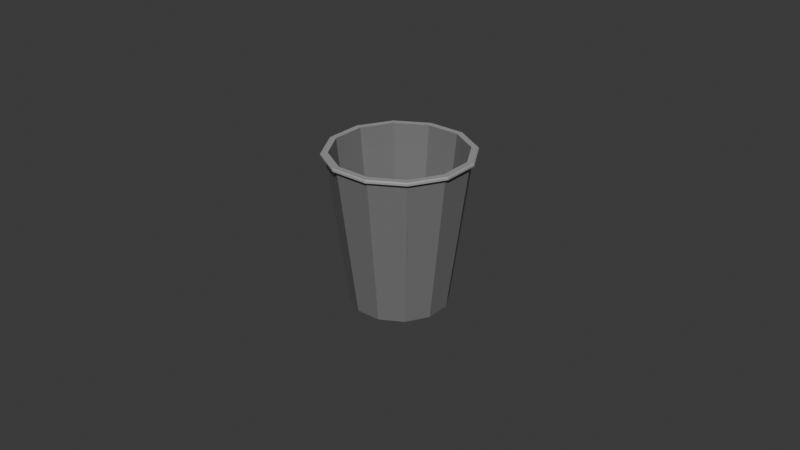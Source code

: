 # Source: Cup.blend  (saved by Blender 5.1.29; exported with 4.5.12 LTS)
import bpy
from mathutils import Matrix  # noqa: F401  (used for matrix-valued properties, if any)

bpy.ops.wm.read_factory_settings(use_empty=True)
scene = bpy.context.scene
scene.name = 'Scene'

# ---- collections
col_collection = bpy.data.collections.new('Collection'); scene.collection.children.link(col_collection)

# ---- materials (node trees are filled in below, after node groups)
mat_cup = bpy.data.materials.new('cup')
mat_cupbody = bpy.data.materials.new('cupbody')

# ---- material node trees
mat_cup.use_nodes = True; mat_cup.node_tree.nodes.clear()
_N = mat_cup.node_tree.nodes; _L = mat_cup.node_tree.links
n0 = _N.new('ShaderNodeBsdfPrincipled'); n0.name = 'Principled BSDF'; n0.location = (-200, 100)
n0.inputs[0].default_value = (0.3583, 0.3583, 0.3583, 1.0)
n1 = _N.new('ShaderNodeOutputMaterial'); n1.name = 'Material Output'; n1.location = (200, 100)
_L.new(n0.outputs[0], n1.inputs[0])
n1.is_active_output = True
mat_cupbody.use_nodes = True; mat_cupbody.node_tree.nodes.clear()
_N = mat_cupbody.node_tree.nodes; _L = mat_cupbody.node_tree.links
n0 = _N.new('ShaderNodeBsdfPrincipled'); n0.name = 'Principled BSDF'; n0.location = (-200, 100)
n0.inputs[0].default_value = (0.1806, 0.1806, 0.1806, 1.0)
n1 = _N.new('ShaderNodeOutputMaterial'); n1.name = 'Material Output'; n1.location = (200, 100)
_L.new(n0.outputs[0], n1.inputs[0])
n1.is_active_output = True

# ---- world
world_world = bpy.data.worlds.new('World'); scene.world = world_world
world_world.use_nodes = True; world_world.node_tree.nodes.clear()
_N = world_world.node_tree.nodes; _L = world_world.node_tree.links
n0 = _N.new('ShaderNodeOutputWorld'); n0.name = 'World Output'; n0.location = (200, 100)
n1 = _N.new('ShaderNodeBackground'); n1.name = 'Background'; n1.location = (-200, 100)
n1.inputs[0].default_value = (0.05088, 0.05088, 0.05088, 1.0)
_L.new(n1.outputs[0], n0.inputs[0])
n0.is_active_output = True
world_world.color = (0.05088, 0.05088, 0.05088)
world_world.sun_shadow_jitter_overblur = 0.0

# ---- meshes
me_cylinder_001 = bpy.data.meshes.new('Cylinder.001')
me_cylinder_001.from_pydata([(-0.003951, 0.01411, -0.005546), (-0.005737, 0.02078, 0.04106), (0.003475, 0.01411, -0.005546), (0.00526, 0.02078, 0.04106), (0.009906, 0.0104, -0.005546), (0.01478, 0.01528, 0.04106), (0.01362, 0.003967, -0.005546), (0.02028, 0.005753, 0.04106), (0.01362, -0.003459, -0.005546), (0.02028, -0.005244, 0.04106), (0.009907, -0.00989, -0.005546), (0.01479, -0.01477, 0.04106), (0.003475, -0.0136, -0.005546), (0.005261, -0.02027, 0.04106), (-0.003951, -0.0136, -0.005546), (-0.005736, -0.02027, 0.04106), (-0.01038, -0.009891, -0.005546), (-0.01526, -0.01477, 0.04106), (-0.0141, -0.003459, -0.005546), (-0.02076, -0.005245, 0.04106), (-0.0141, 0.003967, -0.005546), (-0.02076, 0.005752, 0.04106), (-0.01038, 0.0104, -0.005546), (-0.01526, 0.01528, 0.04106), (-0.005037, 0.01816, 0.02048), (0.004561, 0.01816, 0.02048), (0.01287, 0.01337, 0.02048), (0.01767, 0.005053, 0.02048), (0.01767, -0.004545, 0.02048), (0.01287, -0.01286, 0.02048), (0.004561, -0.01766, 0.02048), (-0.005037, -0.01766, 0.02048), (-0.01335, -0.01286, 0.02048), (-0.01815, -0.004545, 0.02048), (-0.01815, 0.005053, 0.02048), (-0.01335, 0.01336, 0.02048), (0.00526, 0.02078, 0.04223), (-0.005737, 0.02078, 0.04223), (0.01478, 0.01528, 0.04223), (0.02028, 0.005753, 0.04223), (0.02028, -0.005244, 0.04223), (0.01479, -0.01477, 0.04223), (0.005261, -0.02027, 0.04223), (-0.005736, -0.02027, 0.04223), (-0.01526, -0.01477, 0.04223), (-0.02076, -0.005245, 0.04223), (-0.02076, 0.005752, 0.04223), (-0.01526, 0.01528, 0.04223), (0.005038, 0.01995, 0.04223), (-0.005515, 0.01995, 0.04223), (0.01418, 0.01467, 0.04223), (0.01945, 0.005531, 0.04223), (0.01945, -0.005022, 0.04223), (0.01418, -0.01416, 0.04223), (0.005039, -0.01944, 0.04223), (-0.005514, -0.01944, 0.04223), (-0.01465, -0.01416, 0.04223), (-0.01993, -0.005023, 0.04223), (-0.01993, 0.00553, 0.04223), (-0.01465, 0.01467, 0.04223), (-0.004131, 0.01478, -0.005546), (0.003654, 0.01478, -0.005546), (0.0104, 0.01089, -0.005546), (0.01429, 0.004147, -0.005546), (0.01429, -0.003638, -0.005546), (0.0104, -0.01038, -0.005546), (0.003655, -0.01427, -0.005546), (-0.00413, -0.01427, -0.005546), (-0.01087, -0.01038, -0.005546), (-0.01476, -0.003639, -0.005546), (-0.01476, 0.004146, -0.005546), (-0.01087, 0.01089, -0.005546), (-0.004112, 0.01471, -0.002967), (0.003636, 0.01471, -0.002967), (0.01035, 0.01084, -0.002967), (0.01422, 0.004128, -0.002967), (0.01422, -0.00362, -0.002967), (0.01035, -0.01033, -0.002967), (0.003636, -0.0142, -0.002967), (-0.004112, -0.0142, -0.002967), (-0.01082, -0.01033, -0.002967), (-0.0147, -0.00362, -0.002967), (-0.0147, 0.004128, -0.002967), (-0.01082, 0.01084, -0.002967), (0.005606, 0.02207, 0.04135), (0.00552, 0.02175, 0.04104), (-0.005997, 0.02175, 0.04104), (-0.006083, 0.02207, 0.04135), (0.01573, 0.01622, 0.04135), (0.01549, 0.01599, 0.04104), (0.02158, 0.006099, 0.04135), (0.02125, 0.006013, 0.04104), (0.02158, -0.00559, 0.04135), (0.02125, -0.005504, 0.04104), (0.01573, -0.01571, 0.04135), (0.0155, -0.01548, 0.04104), (0.005607, -0.02156, 0.04135), (0.005521, -0.02124, 0.04104), (-0.006082, -0.02156, 0.04135), (-0.005996, -0.02124, 0.04104), (-0.01621, -0.01571, 0.04135), (-0.01597, -0.01548, 0.04104), (-0.02205, -0.005591, 0.04135), (-0.02173, -0.005505, 0.04104), (-0.02205, 0.006098, 0.04135), (-0.02173, 0.006012, 0.04104), (-0.01621, 0.01622, 0.04135), (-0.01597, 0.01599, 0.04104), (0.00552, 0.02175, 0.04226), (0.005606, 0.02207, 0.04194), (-0.006083, 0.02207, 0.04194), (-0.005997, 0.02175, 0.04226), (0.01549, 0.01599, 0.04226), (0.01573, 0.01622, 0.04194), (0.02125, 0.006013, 0.04226), (0.02158, 0.006099, 0.04194), (0.02125, -0.005504, 0.04226), (0.02158, -0.00559, 0.04194), (0.0155, -0.01548, 0.04226), (0.01573, -0.01571, 0.04194), (0.005521, -0.02124, 0.04226), (0.005607, -0.02156, 0.04194), (-0.005996, -0.02124, 0.04226), (-0.006082, -0.02156, 0.04194), (-0.01597, -0.01548, 0.04226), (-0.01621, -0.01571, 0.04194), (-0.02173, -0.005505, 0.04226), (-0.02205, -0.005591, 0.04194), (-0.02173, 0.006012, 0.04226), (-0.02205, 0.006098, 0.04194), (-0.01597, 0.01599, 0.04226), (-0.01621, 0.01622, 0.04194), (-0.004112, 0.01471, -0.003574), (0.003636, 0.01471, -0.003574), (0.01035, 0.01084, -0.003574), (0.01422, 0.004128, -0.003574), (0.01422, -0.00362, -0.003574), (0.01035, -0.01033, -0.003574), (0.003636, -0.0142, -0.003574), (-0.004112, -0.0142, -0.003574), (-0.01082, -0.01033, -0.003574), (-0.0147, -0.00362, -0.003574), (-0.0147, 0.004128, -0.003574), (-0.01082, 0.01084, -0.003574), (-0.00556, 0.02012, 0.03586), (0.005084, 0.02012, 0.03586), (0.0143, 0.01479, 0.03586), (0.01962, 0.005576, 0.03586), (0.01962, -0.005068, 0.03586), (0.0143, -0.01429, 0.03586), (0.005085, -0.01961, 0.03586), (-0.00556, -0.01961, 0.03586), (-0.01478, -0.01429, 0.03586), (-0.0201, -0.005069, 0.03586), (-0.0201, 0.005576, 0.03586), (-0.01478, 0.01479, 0.03586), (0.01367, -0.01366, 0.03587), (0.01877, -0.00484, 0.03587), (0.004849, -0.01876, 0.03587), (-0.00534, -0.01876, 0.03587), (-0.01416, -0.01366, 0.03587), (-0.01926, -0.004841, 0.03587), (-0.01926, 0.005348, 0.03587), (-0.01416, 0.01417, 0.03587), (-0.005341, 0.01927, 0.03587), (0.004848, 0.01927, 0.03587), (0.01367, 0.01417, 0.03587), (0.01877, 0.005349, 0.03587)], [], [(144, 1, 3, 145), (145, 3, 5, 146), (146, 5, 7, 147), (147, 7, 9, 148), (148, 9, 11, 149), (149, 11, 13, 150), (150, 13, 15, 151), (151, 15, 17, 152), (152, 17, 19, 153), (153, 19, 21, 154), (154, 21, 23, 155), (155, 23, 1, 144), (6, 8, 76, 75), (71, 35, 24, 60), (70, 34, 35, 71), (69, 33, 34, 70), (68, 32, 33, 69), (67, 31, 32, 68), (66, 30, 31, 67), (65, 29, 30, 66), (64, 28, 29, 65), (63, 27, 28, 64), (62, 26, 27, 63), (61, 25, 26, 62), (60, 24, 25, 61), (45, 44, 56, 57), (42, 41, 53, 54), (39, 38, 50, 51), (46, 45, 57, 58), (43, 42, 54, 55), (40, 39, 51, 52), (47, 46, 58, 59), (36, 37, 49, 48), (44, 43, 55, 56), (41, 40, 52, 53), (37, 47, 59, 49), (38, 36, 48, 50), (2, 0, 60, 61), (4, 2, 61, 62), (6, 4, 62, 63), (8, 6, 63, 64), (10, 8, 64, 65), (12, 10, 65, 66), (14, 12, 66, 67), (16, 14, 67, 68), (18, 16, 68, 69), (20, 18, 69, 70), (22, 20, 70, 71), (0, 22, 71, 60), (156, 157, 8, 10), (158, 156, 10, 12), (159, 158, 12, 14), (160, 159, 14, 16), (161, 160, 16, 18), (162, 161, 18, 20), (163, 162, 20, 22), (164, 163, 22, 0), (165, 164, 0, 2), (166, 165, 2, 4), (167, 166, 4, 6), (157, 167, 6, 8), (74, 73, 133, 134), (20, 22, 83, 82), (0, 2, 73, 72), (14, 16, 80, 79), (8, 10, 77, 76), (22, 0, 72, 83), (2, 4, 74, 73), (16, 18, 81, 80), (10, 12, 78, 77), (4, 6, 75, 74), (18, 20, 82, 81), (12, 14, 79, 78), (85, 86, 87, 84), (89, 85, 84, 88), (91, 89, 88, 90), (93, 91, 90, 92), (95, 93, 92, 94), (97, 95, 94, 96), (99, 97, 96, 98), (101, 99, 98, 100), (103, 101, 100, 102), (105, 103, 102, 104), (107, 105, 104, 106), (86, 107, 106, 87), (109, 110, 111, 108), (113, 109, 108, 112), (115, 113, 112, 114), (117, 115, 114, 116), (119, 117, 116, 118), (121, 119, 118, 120), (123, 121, 120, 122), (125, 123, 122, 124), (127, 125, 124, 126), (129, 127, 126, 128), (131, 129, 128, 130), (110, 131, 130, 111), (84, 87, 110, 109), (5, 3, 85, 89), (88, 84, 109, 113), (3, 1, 86, 85), (1, 23, 107, 86), (87, 106, 131, 110), (7, 5, 89, 91), (90, 88, 113, 115), (9, 7, 91, 93), (92, 90, 115, 117), (11, 9, 93, 95), (94, 92, 117, 119), (13, 11, 95, 97), (96, 94, 119, 121), (15, 13, 97, 99), (98, 96, 121, 123), (17, 15, 99, 101), (100, 98, 123, 125), (19, 17, 101, 103), (102, 100, 125, 127), (21, 19, 103, 105), (104, 102, 127, 129), (23, 21, 105, 107), (106, 104, 129, 131), (37, 36, 108, 111), (36, 38, 112, 108), (47, 37, 111, 130), (38, 39, 114, 112), (39, 40, 116, 114), (40, 41, 118, 116), (41, 42, 120, 118), (42, 43, 122, 120), (43, 44, 124, 122), (44, 45, 126, 124), (45, 46, 128, 126), (46, 47, 130, 128), (132, 133, 134, 135, 136, 137, 138, 139, 140, 141, 142, 143), (81, 80, 140, 141), (78, 77, 137, 138), (75, 74, 134, 135), (82, 81, 141, 142), (79, 78, 138, 139), (76, 75, 135, 136), (83, 82, 142, 143), (73, 72, 132, 133), (80, 79, 139, 140), (77, 76, 136, 137), (72, 83, 143, 132), (83, 82, 81, 80, 79, 78, 77, 76, 75, 74, 73, 72), (35, 155, 144, 24), (34, 154, 155, 35), (33, 153, 154, 34), (32, 152, 153, 33), (31, 151, 152, 32), (30, 150, 151, 31), (29, 149, 150, 30), (28, 148, 149, 29), (27, 147, 148, 28), (26, 146, 147, 27), (25, 145, 146, 26), (24, 144, 145, 25), (52, 51, 167, 157), (51, 50, 166, 167), (50, 48, 165, 166), (48, 49, 164, 165), (49, 59, 163, 164), (59, 58, 162, 163), (58, 57, 161, 162), (57, 56, 160, 161), (56, 55, 159, 160), (55, 54, 158, 159), (54, 53, 156, 158), (53, 52, 157, 156)])
me_cylinder_001.polygons.foreach_set('material_index', [1, 1, 1, 1, 1, 1, 1, 1, 1, 1, 1, 1, 1, 1, 1, 1, 1, 1, 1, 1, 1, 1, 1, 1, 1, 0, 0, 0, 0, 0, 0, 0, 0, 0, 0, 0, 0, 1, 1, 1, 1, 1, 1, 1, 1, 1, 1, 1, 1, 1, 1, 1, 1, 1, 1, 1, 1, 1, 1, 1, 1, 1, 1, 1, 1, 1, 1, 1, 1, 1, 1, 1, 1, 0, 0, 0, 0, 0, 0, 0, 0, 0, 0, 0, 0, 0, 0, 0, 0, 0, 0, 0, 0, 0, 0, 0, 0, 0, 0, 0, 0, 0, 0, 0, 0, 0, 0, 0, 0, 0, 0, 0, 0, 0, 0, 0, 0, 0, 0, 0, 0, 0, 0, 0, 0, 0, 0, 0, 0, 0, 0, 0, 0, 1, 1, 1, 1, 1, 1, 1, 1, 1, 1, 1, 1, 1, 1, 1, 1, 1, 1, 1, 1, 1, 1, 1, 1, 1, 1, 1, 1, 1, 1, 1, 1, 1, 1, 1, 1, 1])
_uv = me_cylinder_001.uv_layers.new(name='UVMap')
_uv.uv.foreach_set('vector', [1.001, 0.9369, 1.0, 1.0, 0.9167, 1.0, 0.9167, 0.9369, 0.9167, 0.9369, 0.9167, 1.0, 0.8333, 1.0, 0.8333, 0.9369, 0.8333, 0.9369, 0.8333, 1.0, 0.75, 1.0, 0.75, 0.9369, 0.75, 0.9369, 0.75, 1.0, 0.6667, 1.0, 0.6667, 0.9369, 0.6667, 0.9369, 0.6667, 1.0, 0.5833, 1.0, 0.5833, 0.9369, 0.5833, 0.9369, 0.5833, 1.0, 0.5, 1.0, 0.5, 0.9369, 0.5, 0.9369, 0.5, 1.0, 0.4167, 1.0, 0.4167, 0.9369, 0.4167, 0.9369, 0.4167, 1.0, 0.3333, 1.0, 0.3333, 0.9369, 0.3333, 0.9369, 0.3333, 1.0, 0.25, 1.0, 0.25, 0.9369, 0.25, 0.9369, 0.25, 1.0, 0.1667, 1.0, 0.1667, 0.9369, 0.1667, 0.9369, 0.1667, 1.0, 0.08333, 1.0, 0.08333, 0.9369, 0.08333, 0.9369, 0.08333, 1.0, 7.451e-08, 1.0, -0.0008563, 0.9369, 0.9842, 0.25, 0.9528, 0.1329, 0.9528, 0.1329, 0.9842, 0.25, 0.08333, 0.5, 0.08333, 0.75, 7.451e-08, 0.75, 7.451e-08, 0.5, 0.1667, 0.5, 0.1667, 0.75, 0.08333, 0.75, 0.08333, 0.5, 0.25, 0.5, 0.25, 0.75, 0.1667, 0.75, 0.1667, 0.5, 0.3333, 0.5, 0.3333, 0.75, 0.25, 0.75, 0.25, 0.5, 0.4167, 0.5, 0.4167, 0.75, 0.3333, 0.75, 0.3333, 0.5, 0.5, 0.5, 0.5, 0.75, 0.4167, 0.75, 0.4167, 0.5, 0.5833, 0.5, 0.5833, 0.75, 0.5, 0.75, 0.5, 0.5, 0.6667, 0.5, 0.6667, 0.75, 0.5833, 0.75, 0.5833, 0.5, 0.75, 0.5, 0.75, 0.75, 0.6667, 0.75, 0.6667, 0.5, 0.8333, 0.5, 0.8333, 0.75, 0.75, 0.75, 0.75, 0.5, 0.9167, 0.5, 0.9167, 0.75, 0.8333, 0.75, 0.8333, 0.5, 1.0, 0.5, 1.0, 0.75, 0.9167, 0.75, 0.9167, 0.5, 0.01, 0.25, 0.04215, 0.13, 0.04215, 0.13, 0.01, 0.25, 0.25, 0.01, 0.37, 0.04215, 0.37, 0.04215, 0.25, 0.01, 0.49, 0.25, 0.4578, 0.37, 0.4578, 0.37, 0.49, 0.25, 0.04215, 0.37, 0.01, 0.25, 0.01, 0.25, 0.04215, 0.37, 0.13, 0.04215, 0.25, 0.01, 0.25, 0.01, 0.13, 0.04215, 0.4578, 0.13, 0.49, 0.25, 0.49, 0.25, 0.4578, 0.13, 0.13, 0.4578, 0.04215, 0.37, 0.04215, 0.37, 0.13, 0.4578, 0.37, 0.4578, 0.25, 0.49, 0.25, 0.49, 0.37, 0.4578, 0.04215, 0.13, 0.13, 0.04215, 0.13, 0.04215, 0.04215, 0.13, 0.37, 0.04215, 0.4578, 0.13, 0.4578, 0.13, 0.37, 0.04215, 0.25, 0.49, 0.13, 0.4578, 0.13, 0.4578, 0.25, 0.49, 0.4578, 0.37, 0.37, 0.4578, 0.37, 0.4578, 0.4578, 0.37, 0.8671, 0.4528, 0.75, 0.4842, 0.75, 0.49, 0.87, 0.4578, 0.9528, 0.3671, 0.8671, 0.4528, 0.87, 0.4578, 0.9578, 0.37, 0.9842, 0.25, 0.9528, 0.3671, 0.9578, 0.37, 0.99, 0.25, 0.9528, 0.1329, 0.9842, 0.25, 0.99, 0.25, 0.9578, 0.13, 0.8671, 0.0472, 0.9528, 0.1329, 0.9578, 0.13, 0.87, 0.04215, 0.75, 0.01583, 0.8671, 0.0472, 0.87, 0.04215, 0.75, 0.01, 0.6329, 0.0472, 0.75, 0.01583, 0.75, 0.01, 0.63, 0.04215, 0.5472, 0.1329, 0.6329, 0.0472, 0.63, 0.04215, 0.5422, 0.13, 0.5158, 0.25, 0.5472, 0.1329, 0.5422, 0.13, 0.51, 0.25, 0.5472, 0.3671, 0.5158, 0.25, 0.51, 0.25, 0.5422, 0.37, 0.6329, 0.4528, 0.5472, 0.3671, 0.5422, 0.37, 0.63, 0.4578, 0.75, 0.4842, 0.6329, 0.4528, 0.63, 0.4578, 0.75, 0.49, 0.4287, 0.04154, 0.5168, 0.1296, 0.9528, 0.1329, 0.8671, 0.0472, 0.3083, 0.009295, 0.4287, 0.04154, 0.8671, 0.0472, 0.75, 0.01583, 0.188, 0.04154, 0.3083, 0.009295, 0.75, 0.01583, 0.6329, 0.0472, 0.09985, 0.1296, 0.188, 0.04154, 0.6329, 0.0472, 0.5472, 0.1329, 0.0676, 0.25, 0.09985, 0.1296, 0.5472, 0.1329, 0.5158, 0.25, 0.09985, 0.3704, 0.0676, 0.25, 0.5158, 0.25, 0.5472, 0.3671, 0.188, 0.4585, 0.09985, 0.3704, 0.5472, 0.3671, 0.6329, 0.4528, 0.3083, 0.4907, 0.188, 0.4585, 0.6329, 0.4528, 0.75, 0.4842, 0.4287, 0.4585, 0.3083, 0.4907, 0.75, 0.4842, 0.8671, 0.4528, 0.5168, 0.3704, 0.4287, 0.4585, 0.8671, 0.4528, 0.9528, 0.3671, 0.549, 0.25, 0.5168, 0.3704, 0.9528, 0.3671, 0.9842, 0.25, 0.5168, 0.1296, 0.549, 0.25, 0.9842, 0.25, 0.9528, 0.1329, 0.9528, 0.3671, 0.8671, 0.4528, 0.8671, 0.4528, 0.9528, 0.3671, 0.5472, 0.3671, 0.6329, 0.4528, 0.6329, 0.4528, 0.5472, 0.3671, 0.75, 0.4842, 0.8671, 0.4528, 0.8671, 0.4528, 0.75, 0.4842, 0.6329, 0.0472, 0.5472, 0.1329, 0.5472, 0.1329, 0.6329, 0.0472, 0.9528, 0.1329, 0.8671, 0.0472, 0.8671, 0.0472, 0.9528, 0.1329, 0.6329, 0.4528, 0.75, 0.4842, 0.75, 0.4842, 0.6329, 0.4528, 0.8671, 0.4528, 0.9528, 0.3671, 0.9528, 0.3671, 0.8671, 0.4528, 0.5472, 0.1329, 0.5158, 0.25, 0.5158, 0.25, 0.5472, 0.1329, 0.8671, 0.0472, 0.75, 0.01583, 0.75, 0.01583, 0.8671, 0.0472, 0.9528, 0.3671, 0.9842, 0.25, 0.9842, 0.25, 0.9528, 0.3671, 0.5158, 0.25, 0.5472, 0.3671, 0.5472, 0.3671, 0.5158, 0.25, 0.75, 0.01583, 0.6329, 0.0472, 0.6329, 0.0472, 0.75, 0.01583, 0.9167, 1.0, 1.0, 1.0, 1.0, 1.0, 0.9167, 1.0, 0.8333, 1.0, 0.9167, 1.0, 0.9167, 1.0, 0.8333, 1.0, 0.75, 1.0, 0.8333, 1.0, 0.8333, 1.0, 0.75, 1.0, 0.6667, 1.0, 0.75, 1.0, 0.75, 1.0, 0.6667, 1.0, 0.5833, 1.0, 0.6667, 1.0, 0.6667, 1.0, 0.5833, 1.0, 0.5, 1.0, 0.5833, 1.0, 0.5833, 1.0, 0.5, 1.0, 0.4167, 1.0, 0.5, 1.0, 0.5, 1.0, 0.4167, 1.0, 0.3333, 1.0, 0.4167, 1.0, 0.4167, 1.0, 0.3333, 1.0, 0.25, 1.0, 0.3333, 1.0, 0.3333, 1.0, 0.25, 1.0, 0.1667, 1.0, 0.25, 1.0, 0.25, 1.0, 0.1667, 1.0, 0.08333, 1.0, 0.1667, 1.0, 0.1667, 1.0, 0.08333, 1.0, 7.451e-08, 1.0, 0.08333, 1.0, 0.08333, 1.0, 7.451e-08, 1.0, 0.37, 0.4578, 0.25, 0.49, 0.25, 0.49, 0.37, 0.4578, 0.4578, 0.37, 0.37, 0.4578, 0.37, 0.4578, 0.4578, 0.37, 0.49, 0.25, 0.4578, 0.37, 0.4578, 0.37, 0.49, 0.25, 0.4578, 0.13, 0.49, 0.25, 0.49, 0.25, 0.4578, 0.13, 0.37, 0.04215, 0.4578, 0.13, 0.4578, 0.13, 0.37, 0.04215, 0.25, 0.01, 0.37, 0.04215, 0.37, 0.04215, 0.25, 0.01, 0.13, 0.04215, 0.25, 0.01, 0.25, 0.01, 0.13, 0.04215, 0.04215, 0.13, 0.13, 0.04215, 0.13, 0.04215, 0.04215, 0.13, 0.01, 0.25, 0.04215, 0.13, 0.04215, 0.13, 0.01, 0.25, 0.04215, 0.37, 0.01, 0.25, 0.01, 0.25, 0.04215, 0.37, 0.13, 0.4578, 0.04215, 0.37, 0.04215, 0.37, 0.13, 0.4578, 0.25, 0.49, 0.13, 0.4578, 0.13, 0.4578, 0.25, 0.49, 0.9167, 1.0, 1.0, 1.0, 1.0, 1.0, 0.9167, 1.0, 0.8333, 1.0, 0.9167, 1.0, 0.9167, 1.0, 0.8333, 1.0, 0.8333, 1.0, 0.9167, 1.0, 0.9167, 1.0, 0.8333, 1.0, 0.9167, 1.0, 1.0, 1.0, 1.0, 1.0, 0.9167, 1.0, 7.451e-08, 1.0, 0.08333, 1.0, 0.08333, 1.0, 7.451e-08, 1.0, 7.451e-08, 1.0, 0.08333, 1.0, 0.08333, 1.0, 7.451e-08, 1.0, 0.75, 1.0, 0.8333, 1.0, 0.8333, 1.0, 0.75, 1.0, 0.75, 1.0, 0.8333, 1.0, 0.8333, 1.0, 0.75, 1.0, 0.6667, 1.0, 0.75, 1.0, 0.75, 1.0, 0.6667, 1.0, 0.6667, 1.0, 0.75, 1.0, 0.75, 1.0, 0.6667, 1.0, 0.5833, 1.0, 0.6667, 1.0, 0.6667, 1.0, 0.5833, 1.0, 0.5833, 1.0, 0.6667, 1.0, 0.6667, 1.0, 0.5833, 1.0, 0.5, 1.0, 0.5833, 1.0, 0.5833, 1.0, 0.5, 1.0, 0.5, 1.0, 0.5833, 1.0, 0.5833, 1.0, 0.5, 1.0, 0.4167, 1.0, 0.5, 1.0, 0.5, 1.0, 0.4167, 1.0, 0.4167, 1.0, 0.5, 1.0, 0.5, 1.0, 0.4167, 1.0, 0.3333, 1.0, 0.4167, 1.0, 0.4167, 1.0, 0.3333, 1.0, 0.3333, 1.0, 0.4167, 1.0, 0.4167, 1.0, 0.3333, 1.0, 0.25, 1.0, 0.3333, 1.0, 0.3333, 1.0, 0.25, 1.0, 0.25, 1.0, 0.3333, 1.0, 0.3333, 1.0, 0.25, 1.0, 0.1667, 1.0, 0.25, 1.0, 0.25, 1.0, 0.1667, 1.0, 0.1667, 1.0, 0.25, 1.0, 0.25, 1.0, 0.1667, 1.0, 0.08333, 1.0, 0.1667, 1.0, 0.1667, 1.0, 0.08333, 1.0, 0.08333, 1.0, 0.1667, 1.0, 0.1667, 1.0, 0.08333, 1.0, 0.25, 0.49, 0.37, 0.4578, 0.37, 0.4578, 0.25, 0.49, 0.37, 0.4578, 0.4578, 0.37, 0.4578, 0.37, 0.37, 0.4578, 0.13, 0.4578, 0.25, 0.49, 0.25, 0.49, 0.13, 0.4578, 0.4578, 0.37, 0.49, 0.25, 0.49, 0.25, 0.4578, 0.37, 0.49, 0.25, 0.4578, 0.13, 0.4578, 0.13, 0.49, 0.25, 0.4578, 0.13, 0.37, 0.04215, 0.37, 0.04215, 0.4578, 0.13, 0.37, 0.04215, 0.25, 0.01, 0.25, 0.01, 0.37, 0.04215, 0.25, 0.01, 0.13, 0.04215, 0.13, 0.04215, 0.25, 0.01, 0.13, 0.04215, 0.04215, 0.13, 0.04215, 0.13, 0.13, 0.04215, 0.04215, 0.13, 0.01, 0.25, 0.01, 0.25, 0.04215, 0.13, 0.01, 0.25, 0.04215, 0.37, 0.04215, 0.37, 0.01, 0.25, 0.04215, 0.37, 0.13, 0.4578, 0.13, 0.4578, 0.04215, 0.37, 0.75, 0.4842, 0.8671, 0.4528, 0.9528, 0.3671, 0.9842, 0.25, 0.9528, 0.1329, 0.8671, 0.0472, 0.75, 0.01583, 0.6329, 0.0472, 0.5472, 0.1329, 0.5158, 0.25, 0.5472, 0.3671, 0.6329, 0.4528, 0.5158, 0.25, 0.5472, 0.1329, 0.5472, 0.1329, 0.5158, 0.25, 0.75, 0.01583, 0.8671, 0.0472, 0.8671, 0.0472, 0.75, 0.01583, 0.9842, 0.25, 0.9528, 0.3671, 0.9528, 0.3671, 0.9842, 0.25, 0.5472, 0.3671, 0.5158, 0.25, 0.5158, 0.25, 0.5472, 0.3671, 0.6329, 0.0472, 0.75, 0.01583, 0.75, 0.01583, 0.6329, 0.0472, 0.9528, 0.1329, 0.9842, 0.25, 0.9842, 0.25, 0.9528, 0.1329, 0.6329, 0.4528, 0.5472, 0.3671, 0.5472, 0.3671, 0.6329, 0.4528, 0.8671, 0.4528, 0.75, 0.4842, 0.75, 0.4842, 0.8671, 0.4528, 0.5472, 0.1329, 0.6329, 0.0472, 0.6329, 0.0472, 0.5472, 0.1329, 0.8671, 0.0472, 0.9528, 0.1329, 0.9528, 0.1329, 0.8671, 0.0472, 0.75, 0.4842, 0.6329, 0.4528, 0.6329, 0.4528, 0.75, 0.4842, 0.0, 0.0, 0.0, 0.0, 0.0, 0.0, 0.0, 0.0, 0.0, 0.0, 0.0, 0.0, 0.0, 0.0, 0.0, 0.0, 0.0, 0.0, 0.0, 0.0, 0.0, 0.0, 0.0, 0.0, 0.08333, 0.75, 0.08333, 0.9369, -0.0008563, 0.9369, 7.451e-08, 0.75, 0.1667, 0.75, 0.1667, 0.9369, 0.08333, 0.9369, 0.08333, 0.75, 0.25, 0.75, 0.25, 0.9369, 0.1667, 0.9369, 0.1667, 0.75, 0.3333, 0.75, 0.3333, 0.9369, 0.25, 0.9369, 0.25, 0.75, 0.4167, 0.75, 0.4167, 0.9369, 0.3333, 0.9369, 0.3333, 0.75, 0.5, 0.75, 0.5, 0.9369, 0.4167, 0.9369, 0.4167, 0.75, 0.5833, 0.75, 0.5833, 0.9369, 0.5, 0.9369, 0.5, 0.75, 0.6667, 0.75, 0.6667, 0.9369, 0.5833, 0.9369, 0.5833, 0.75, 0.75, 0.75, 0.75, 0.9369, 0.6667, 0.9369, 0.6667, 0.75, 0.8333, 0.75, 0.8333, 0.9369, 0.75, 0.9369, 0.75, 0.75, 0.9167, 0.75, 0.9167, 0.9369, 0.8333, 0.9369, 0.8333, 0.75, 1.0, 0.75, 1.001, 0.9369, 0.9167, 0.9369, 0.9167, 0.75, 0.4578, 0.13, 0.49, 0.25, 0.549, 0.25, 0.5168, 0.1296, 0.49, 0.25, 0.4578, 0.37, 0.5168, 0.3704, 0.549, 0.25, 0.4578, 0.37, 0.37, 0.4578, 0.4287, 0.4585, 0.5168, 0.3704, 0.37, 0.4578, 0.25, 0.49, 0.3083, 0.4907, 0.4287, 0.4585, 0.25, 0.49, 0.13, 0.4578, 0.188, 0.4585, 0.3083, 0.4907, 0.13, 0.4578, 0.04215, 0.37, 0.09985, 0.3704, 0.188, 0.4585, 0.04215, 0.37, 0.01, 0.25, 0.0676, 0.25, 0.09985, 0.3704, 0.01, 0.25, 0.04215, 0.13, 0.09985, 0.1296, 0.0676, 0.25, 0.04215, 0.13, 0.13, 0.04215, 0.188, 0.04154, 0.09985, 0.1296, 0.13, 0.04215, 0.25, 0.01, 0.3083, 0.009295, 0.188, 0.04154, 0.25, 0.01, 0.37, 0.04215, 0.4287, 0.04154, 0.3083, 0.009295, 0.37, 0.04215, 0.4578, 0.13, 0.5168, 0.1296, 0.4287, 0.04154])
me_cylinder_001.materials.append(mat_cup)
me_cylinder_001.materials.append(mat_cupbody)
me_cylinder_001.update()

# ---- objects
ob_cylinder_001 = bpy.data.objects.new('Cylinder.001', me_cylinder_001)

# ---- transforms, parenting, visibility, modifiers, constraints
ob_cylinder_001.location = (0.0, 0.0, 0.0)

# ---- collection membership
col_collection.objects.link(ob_cylinder_001)

# ---- scene / render settings (as saved in the file)
scene.frame_start = 1; scene.frame_end = 250; scene.frame_set(1)
scene.render.engine = 'BLENDER_EEVEE_NEXT'
scene.render.bake_bias = 0.0
scene.render.bake_samples = 0
scene.cycles.sampling_pattern = 'TABULATED_SOBOL'
scene.eevee.use_volume_custom_range = False
bpy.context.view_layer.update()

# ---- added for rendering (the .blend has no active camera and no usable light): camera, sun
cam_auto = bpy.data.cameras.new('AutoCamera')
cam_auto.lens = 50.0
cam_auto.sensor_width = 36.0
cam_auto.clip_end = 1000.0
ob_auto_camera = bpy.data.objects.new('AutoCamera', cam_auto)
scene.collection.objects.link(ob_auto_camera)
ob_auto_camera.location = (0.184807, -0.2218, 0.166391)
ob_auto_camera.rotation_euler = (1.09748, -7.21219e-08, 0.694738)
scene.camera = ob_auto_camera
light_auto_sun = bpy.data.lights.new('AutoSun', 'SUN')
light_auto_sun.energy = 3.0
light_auto_sun.angle = 0.0523599
ob_auto_sun = bpy.data.objects.new('AutoSun', light_auto_sun)
scene.collection.objects.link(ob_auto_sun)
ob_auto_sun.rotation_euler = (0.872665, 0.174533, 0.523599)
bpy.context.view_layer.update()
